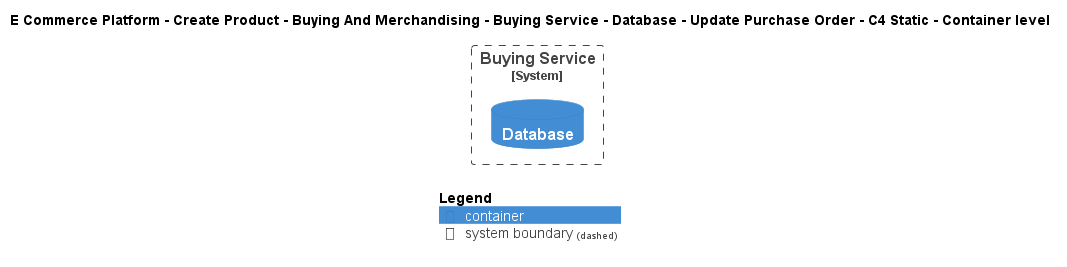

The diagram above was rendered by PlantUML. Its source (embedded in the PNG):
@startuml
!include ..\..\..\..\..\..\..\..\..\.c4s\C4_Container.puml

AddElementTag("c4interflow:lifecycle:new", $bgColor=green, $fontColor=#ffffff, $borderColor=green, $shadowing="False")
AddElementTag("c4interflow:lifecycle:changed", $bgColor=orange, $fontColor=#ffffff, $borderColor=orange, $shadowing="False")
AddElementTag("c4interflow:lifecycle:removed", $bgColor=red, $fontColor=#ffffff, $borderColor=red, $shadowing="False")

AddRelTag("c4interflow:lifecycle:new", $textColor=green, $lineColor=green)
AddRelTag("c4interflow:lifecycle:changed", $textColor=orange, $lineColor=orange)
AddRelTag("c4interflow:lifecycle:removed", $textColor=red, $lineColor=red)

SHOW_PERSON_PORTRAIT()
LAYOUT_TOP_DOWN()

skinparam linetype polyline

title E Commerce Platform - Create Product - Buying And Merchandising - Buying Service - Database - Update Purchase Order - C4 Static - Container level


System_Boundary(ECommercePlatform.CreateProduct.BuyingAndMerchandising.SoftwareSystems.BuyingService, "Buying Service") {
    ContainerDb(ECommercePlatform.CreateProduct.BuyingAndMerchandising.SoftwareSystems.BuyingService.Containers.Database, "Database", "", "")
}



SHOW_LEGEND()
@enduml